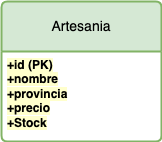

The diagram above was exported from draw.io. Its source (the exported page's mxGraphModel, read from the mxfile embedded in the PNG):
<mxGraphModel dx="162" dy="283" grid="1" gridSize="10" guides="1" tooltips="1" connect="1" arrows="1" fold="1" page="1" pageScale="1" pageWidth="827" pageHeight="1169" math="0" shadow="0">
  <root>
    <mxCell id="0" />
    <mxCell id="1" parent="0" />
    <mxCell id="2" value="Artesania" style="swimlane;childLayout=stackLayout;horizontal=1;startSize=50;horizontalStack=0;rounded=1;fontSize=14;fontStyle=0;strokeWidth=2;resizeParent=0;resizeLast=1;shadow=0;dashed=0;align=center;arcSize=4;whiteSpace=wrap;html=1;fillColor=#d5e8d4;strokeColor=#82b366;" vertex="1" parent="1">
      <mxGeometry x="70" y="220" width="160" height="140" as="geometry" />
    </mxCell>
    <mxCell id="3" value="&lt;b style=&quot;background-color: rgb(255, 255, 204);&quot;&gt;+id (PK)&lt;/b&gt;&lt;div&gt;&lt;b style=&quot;background-color: rgb(255, 255, 204);&quot;&gt;+nombre&lt;br&gt;+provincia&lt;/b&gt;&lt;/div&gt;&lt;div&gt;&lt;b style=&quot;background-color: rgb(255, 255, 204);&quot;&gt;+precio&lt;/b&gt;&lt;/div&gt;&lt;div&gt;&lt;b style=&quot;background-color: rgb(255, 255, 204);&quot;&gt;+Stock&lt;/b&gt;&lt;/div&gt;" style="align=left;strokeColor=none;fillColor=none;spacingLeft=4;fontSize=12;verticalAlign=top;resizable=0;rotatable=0;part=1;html=1;" vertex="1" parent="2">
      <mxGeometry y="50" width="160" height="90" as="geometry" />
    </mxCell>
  </root>
</mxGraphModel>